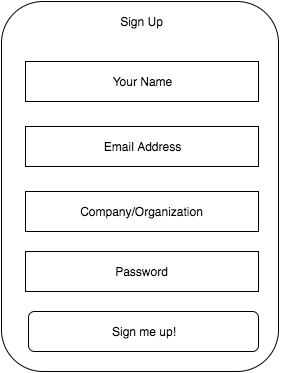

The diagram above was exported from draw.io. Its source (the exported page's mxGraphModel, read from the mxfile embedded in the PNG):
<mxGraphModel dx="641" dy="487" grid="1" gridSize="10" guides="1" tooltips="1" connect="1" arrows="1" fold="1" page="1" pageScale="1" pageWidth="826" pageHeight="1169" background="#ffffff" math="0" shadow="0">
  <root>
    <mxCell id="0" />
    <mxCell id="1" parent="0" />
    <mxCell id="4e03803684d06b13-16" value="" style="rounded=1;whiteSpace=wrap;html=1;" vertex="1" parent="1">
      <mxGeometry x="273" y="40" width="277" height="370" as="geometry" />
    </mxCell>
    <mxCell id="4e03803684d06b13-4" value="Sign Up" style="text;html=1;strokeColor=none;fillColor=none;align=center;verticalAlign=middle;whiteSpace=wrap;overflow=hidden;" vertex="1" parent="1">
      <mxGeometry x="273" y="40" width="280" height="40" as="geometry" />
    </mxCell>
    <mxCell id="4e03803684d06b13-5" value="Your Name" style="whiteSpace=wrap;html=1;" vertex="1" parent="1">
      <mxGeometry x="297" y="100" width="233" height="40" as="geometry" />
    </mxCell>
    <mxCell id="4e03803684d06b13-9" value="Email Address" style="whiteSpace=wrap;html=1;" vertex="1" parent="1">
      <mxGeometry x="297" y="165" width="233" height="40" as="geometry" />
    </mxCell>
    <mxCell id="4e03803684d06b13-12" value="Company/Organization" style="whiteSpace=wrap;html=1;" vertex="1" parent="1">
      <mxGeometry x="297" y="230" width="233" height="40" as="geometry" />
    </mxCell>
    <mxCell id="4e03803684d06b13-13" value="Password" style="whiteSpace=wrap;html=1;" vertex="1" parent="1">
      <mxGeometry x="297" y="290" width="233" height="40" as="geometry" />
    </mxCell>
    <mxCell id="4e03803684d06b13-15" value="Sign me up!" style="rounded=1;whiteSpace=wrap;html=1;" vertex="1" parent="1">
      <mxGeometry x="300" y="350" width="230" height="40" as="geometry" />
    </mxCell>
  </root>
</mxGraphModel>